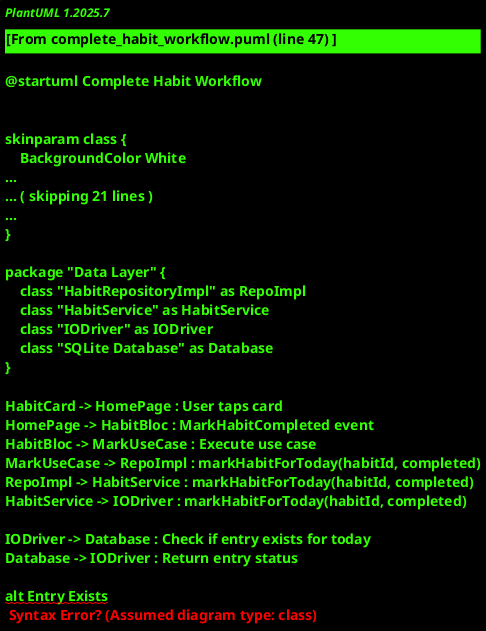

The diagram above was rendered by PlantUML. Its source (embedded in the PNG):
@startuml Complete Habit Workflow

!define RECTANGLE class

skinparam class {
    BackgroundColor White
    BorderColor Black
    ArrowColor Black
}

skinparam package {
    BackgroundColor White
    BorderColor Black
}

title Complete Habit Workflow

package "Presentation Layer" {
    RECTANGLE "HabitCard Widget" as HabitCard
    RECTANGLE "HomePage" as HomePage
    RECTANGLE "HabitBloc" as HabitBloc
}

package "Domain Layer" {
    RECTANGLE "HabitEntry Entity" as HabitEntry
    RECTANGLE "MarkHabitToday UseCase" as MarkUseCase
    RECTANGLE "GetTodayEntries UseCase" as GetEntriesUseCase
}

package "Data Layer" {
    RECTANGLE "HabitRepositoryImpl" as RepoImpl
    RECTANGLE "HabitService" as HabitService
    RECTANGLE "IODriver" as IODriver
    RECTANGLE "SQLite Database" as Database
}

HabitCard -> HomePage : User taps card
HomePage -> HabitBloc : MarkHabitCompleted event
HabitBloc -> MarkUseCase : Execute use case
MarkUseCase -> RepoImpl : markHabitForToday(habitId, completed)
RepoImpl -> HabitService : markHabitForToday(habitId, completed)
HabitService -> IODriver : markHabitForToday(habitId, completed)

IODriver -> Database : Check if entry exists for today
Database -> IODriver : Return entry status

alt Entry Exists
    IODriver -> Database : UPDATE habit_entries
else Entry Does Not Exist
    IODriver -> Database : INSERT INTO habit_entries
end

Database -> IODriver : Operation success
IODriver -> HabitService : Success(true)
HabitService -> RepoImpl : Success(true)
RepoImpl -> MarkUseCase : Success(true)
MarkUseCase -> HabitBloc : Success(true)

HabitBloc -> GetEntriesUseCase : Load today's entries
GetEntriesUseCase -> RepoImpl : getTodayEntries()
RepoImpl -> HabitService : getTodayEntries()
HabitService -> IODriver : getTodayEntries()
IODriver -> Database : SELECT * FROM habit_entries WHERE date = today
Database -> IODriver : Return today's entries
IODriver -> HabitService : Success(entries)
HabitService -> RepoImpl : Success(entries)
RepoImpl -> GetEntriesUseCase : Success(entries)
GetEntriesUseCase -> HabitBloc : Success(entries)
HabitBloc -> HomePage : HabitLoaded with updated entries
HomePage -> HabitCard : Rebuild with new completion state

@enduml